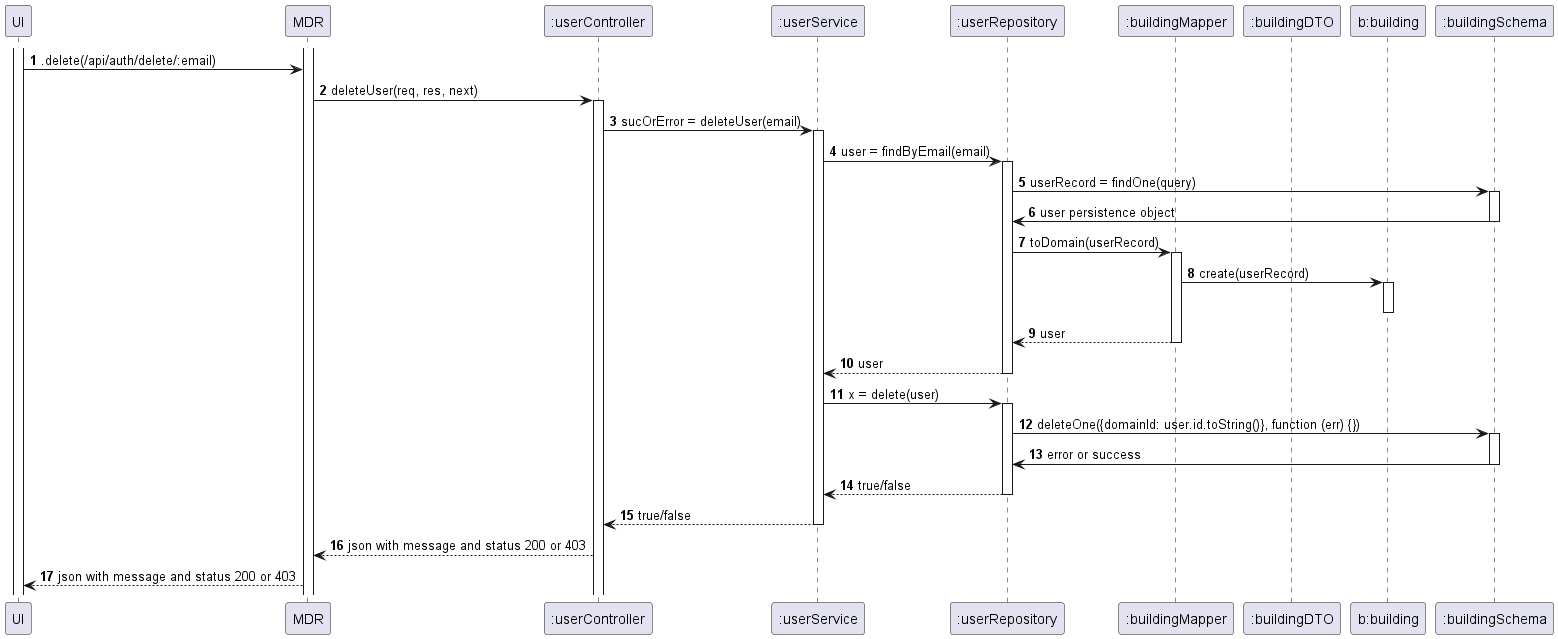

The diagram above was rendered by PlantUML. Its source (embedded in the PNG):
@startuml

autonumber
participant "UI" as UI
participant "MDR" as API
participant ":userController" as BC
participant ":userService" as BS
participant ":userRepository" as BR
participant ":buildingMapper" as BM
participant ":buildingDTO" as DTO
participant "b:building" as B
participant ":buildingSchema" as BSchema


activate UI
activate API
UI -> API : .delete(/api/auth/delete/:email)
API -> BC : deleteUser(req, res, next)
activate BC
BC -> BS : sucOrError = deleteUser(email)
activate BS
BS -> BR : user = findByEmail(email)
activate BR
BR -> BSchema : userRecord = findOne(query)
activate BSchema
BSchema -> BR : user persistence object
deactivate BSchema
BR -> BM: toDomain(userRecord)
activate BM
BM -> B : create(userRecord)
activate B
deactivate B
BM --> BR : user
deactivate BM
BR --> BS : user
deactivate BR
BS -> BR : x = delete(user)
activate BR
BR -> BSchema : deleteOne({domainId: user.id.toString()}, function (err) {})
activate BSchema
BSchema -> BR : error or success
deactivate BSchema
BR --> BS : true/false
deactivate BR
BS --> BC : true/false
deactivate BS
BC --> API : json with message and status 200 or 403
API --> UI : json with message and status 200 or 403

@enduml